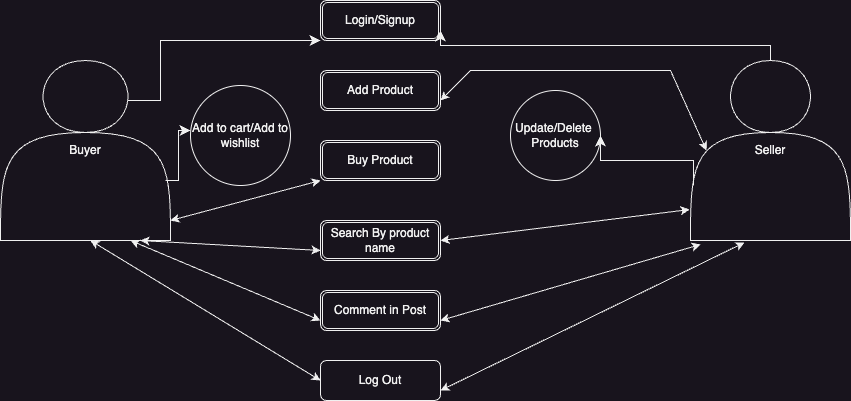

The diagram above was exported from draw.io. Its source (the exported page's mxGraphModel, read from the mxfile embedded in the PNG):
<mxGraphModel dx="954" dy="619" grid="1" gridSize="10" guides="1" tooltips="1" connect="1" arrows="1" fold="1" page="1" pageScale="1" pageWidth="850" pageHeight="1100" math="0" shadow="0">
  <root>
    <mxCell id="0" />
    <mxCell id="1" parent="0" />
    <mxCell id="rHBGGiMDtiqWTh4qlo04-6" value="Buyer" style="shape=actor;whiteSpace=wrap;html=1;" vertex="1" parent="1">
      <mxGeometry y="100" width="170" height="180" as="geometry" />
    </mxCell>
    <mxCell id="rHBGGiMDtiqWTh4qlo04-7" value="Seller" style="shape=actor;whiteSpace=wrap;html=1;" vertex="1" parent="1">
      <mxGeometry x="690" y="100" width="160" height="180" as="geometry" />
    </mxCell>
    <mxCell id="rHBGGiMDtiqWTh4qlo04-12" value="Add Product" style="shape=ext;double=1;rounded=1;whiteSpace=wrap;html=1;" vertex="1" parent="1">
      <mxGeometry x="320" y="110" width="120" height="40" as="geometry" />
    </mxCell>
    <mxCell id="rHBGGiMDtiqWTh4qlo04-15" value="Login/Signup" style="shape=ext;double=1;rounded=1;whiteSpace=wrap;html=1;" vertex="1" parent="1">
      <mxGeometry x="320" y="40" width="120" height="40" as="geometry" />
    </mxCell>
    <mxCell id="rHBGGiMDtiqWTh4qlo04-17" value="Buy Product" style="shape=ext;double=1;rounded=1;whiteSpace=wrap;html=1;" vertex="1" parent="1">
      <mxGeometry x="320" y="180" width="120" height="40" as="geometry" />
    </mxCell>
    <mxCell id="rHBGGiMDtiqWTh4qlo04-18" value="Search By product name" style="shape=ext;double=1;rounded=1;whiteSpace=wrap;html=1;" vertex="1" parent="1">
      <mxGeometry x="320" y="260" width="120" height="40" as="geometry" />
    </mxCell>
    <mxCell id="rHBGGiMDtiqWTh4qlo04-19" value="Comment in Post" style="shape=ext;double=1;rounded=1;whiteSpace=wrap;html=1;" vertex="1" parent="1">
      <mxGeometry x="320" y="330" width="120" height="40" as="geometry" />
    </mxCell>
    <mxCell id="rHBGGiMDtiqWTh4qlo04-25" value="" style="edgeStyle=elbowEdgeStyle;elbow=horizontal;endArrow=classic;html=1;curved=0;rounded=0;endSize=8;startSize=8;exitX=0.75;exitY=0.25;exitDx=0;exitDy=0;exitPerimeter=0;entryX=0;entryY=1;entryDx=0;entryDy=0;" edge="1" parent="1" source="rHBGGiMDtiqWTh4qlo04-6" target="rHBGGiMDtiqWTh4qlo04-15">
      <mxGeometry width="50" height="50" relative="1" as="geometry">
        <mxPoint x="160" y="140" as="sourcePoint" />
        <mxPoint x="300" y="60" as="targetPoint" />
        <Array as="points">
          <mxPoint x="160" y="150" />
          <mxPoint x="190" y="145" />
        </Array>
      </mxGeometry>
    </mxCell>
    <mxCell id="rHBGGiMDtiqWTh4qlo04-26" value="" style="edgeStyle=elbowEdgeStyle;elbow=vertical;endArrow=classic;html=1;curved=0;rounded=0;endSize=8;startSize=8;entryX=1;entryY=0.75;entryDx=0;entryDy=0;" edge="1" parent="1" source="rHBGGiMDtiqWTh4qlo04-7" target="rHBGGiMDtiqWTh4qlo04-15">
      <mxGeometry width="50" height="50" relative="1" as="geometry">
        <mxPoint x="710" y="110" as="sourcePoint" />
        <mxPoint x="460" y="70" as="targetPoint" />
      </mxGeometry>
    </mxCell>
    <mxCell id="rHBGGiMDtiqWTh4qlo04-30" value="Update/Delete&amp;nbsp;&lt;br&gt;Products" style="ellipse;whiteSpace=wrap;html=1;aspect=fixed;" vertex="1" parent="1">
      <mxGeometry x="510" y="130" width="90" height="90" as="geometry" />
    </mxCell>
    <mxCell id="rHBGGiMDtiqWTh4qlo04-31" value="Add to cart/Add to wishlist" style="ellipse;whiteSpace=wrap;html=1;aspect=fixed;" vertex="1" parent="1">
      <mxGeometry x="190" y="125" width="100" height="100" as="geometry" />
    </mxCell>
    <mxCell id="rHBGGiMDtiqWTh4qlo04-33" value="" style="edgeStyle=elbowEdgeStyle;elbow=horizontal;endArrow=classic;html=1;curved=0;rounded=0;endSize=8;startSize=8;" edge="1" parent="1">
      <mxGeometry width="50" height="50" relative="1" as="geometry">
        <mxPoint x="165" y="220" as="sourcePoint" />
        <mxPoint x="190" y="170" as="targetPoint" />
      </mxGeometry>
    </mxCell>
    <mxCell id="rHBGGiMDtiqWTh4qlo04-34" value="" style="edgeStyle=elbowEdgeStyle;elbow=vertical;endArrow=classic;html=1;curved=0;rounded=0;endSize=8;startSize=8;exitX=0.019;exitY=0.694;exitDx=0;exitDy=0;exitPerimeter=0;entryX=1;entryY=0.5;entryDx=0;entryDy=0;" edge="1" parent="1" source="rHBGGiMDtiqWTh4qlo04-7" target="rHBGGiMDtiqWTh4qlo04-30">
      <mxGeometry width="50" height="50" relative="1" as="geometry">
        <mxPoint x="650" y="210" as="sourcePoint" />
        <mxPoint x="640" y="130" as="targetPoint" />
      </mxGeometry>
    </mxCell>
    <mxCell id="rHBGGiMDtiqWTh4qlo04-39" value="" style="endArrow=classic;startArrow=classic;html=1;rounded=0;exitX=0;exitY=0.75;exitDx=0;exitDy=0;" edge="1" parent="1" source="rHBGGiMDtiqWTh4qlo04-18">
      <mxGeometry width="50" height="50" relative="1" as="geometry">
        <mxPoint x="90" y="330" as="sourcePoint" />
        <mxPoint x="140" y="280" as="targetPoint" />
      </mxGeometry>
    </mxCell>
    <mxCell id="rHBGGiMDtiqWTh4qlo04-40" value="" style="endArrow=classic;startArrow=classic;html=1;rounded=0;entryX=0;entryY=1;entryDx=0;entryDy=0;" edge="1" parent="1" target="rHBGGiMDtiqWTh4qlo04-17">
      <mxGeometry width="50" height="50" relative="1" as="geometry">
        <mxPoint x="170" y="260" as="sourcePoint" />
        <mxPoint x="210" y="220" as="targetPoint" />
      </mxGeometry>
    </mxCell>
    <mxCell id="rHBGGiMDtiqWTh4qlo04-41" value="" style="endArrow=classic;startArrow=classic;html=1;rounded=0;entryX=0.1;entryY=0.5;entryDx=0;entryDy=0;entryPerimeter=0;" edge="1" parent="1" target="rHBGGiMDtiqWTh4qlo04-7">
      <mxGeometry width="50" height="50" relative="1" as="geometry">
        <mxPoint x="440" y="140" as="sourcePoint" />
        <mxPoint x="580" y="310" as="targetPoint" />
        <Array as="points">
          <mxPoint x="470" y="110" />
          <mxPoint x="670" y="110" />
        </Array>
      </mxGeometry>
    </mxCell>
    <mxCell id="rHBGGiMDtiqWTh4qlo04-43" value="" style="endArrow=classic;startArrow=classic;html=1;rounded=0;exitX=0;exitY=0.75;exitDx=0;exitDy=0;" edge="1" parent="1" source="rHBGGiMDtiqWTh4qlo04-19">
      <mxGeometry width="50" height="50" relative="1" as="geometry">
        <mxPoint x="80" y="330" as="sourcePoint" />
        <mxPoint x="130" y="280" as="targetPoint" />
      </mxGeometry>
    </mxCell>
    <mxCell id="rHBGGiMDtiqWTh4qlo04-44" value="" style="endArrow=classic;startArrow=classic;html=1;rounded=0;entryX=-0.006;entryY=0.828;entryDx=0;entryDy=0;entryPerimeter=0;exitX=1;exitY=0.5;exitDx=0;exitDy=0;" edge="1" parent="1" source="rHBGGiMDtiqWTh4qlo04-18" target="rHBGGiMDtiqWTh4qlo04-7">
      <mxGeometry width="50" height="50" relative="1" as="geometry">
        <mxPoint x="450" y="300" as="sourcePoint" />
        <mxPoint x="500" y="250" as="targetPoint" />
      </mxGeometry>
    </mxCell>
    <mxCell id="rHBGGiMDtiqWTh4qlo04-45" value="" style="endArrow=classic;startArrow=classic;html=1;rounded=0;entryX=0.063;entryY=1.022;entryDx=0;entryDy=0;entryPerimeter=0;" edge="1" parent="1" target="rHBGGiMDtiqWTh4qlo04-7">
      <mxGeometry width="50" height="50" relative="1" as="geometry">
        <mxPoint x="440" y="360" as="sourcePoint" />
        <mxPoint x="490" y="310" as="targetPoint" />
      </mxGeometry>
    </mxCell>
    <mxCell id="rHBGGiMDtiqWTh4qlo04-46" value="Log Out" style="rounded=1;whiteSpace=wrap;html=1;" vertex="1" parent="1">
      <mxGeometry x="320" y="400" width="120" height="40" as="geometry" />
    </mxCell>
    <mxCell id="rHBGGiMDtiqWTh4qlo04-47" value="" style="endArrow=classic;startArrow=classic;html=1;rounded=0;exitX=0;exitY=0.5;exitDx=0;exitDy=0;" edge="1" parent="1" source="rHBGGiMDtiqWTh4qlo04-46">
      <mxGeometry width="50" height="50" relative="1" as="geometry">
        <mxPoint x="40" y="330" as="sourcePoint" />
        <mxPoint x="90" y="280" as="targetPoint" />
      </mxGeometry>
    </mxCell>
    <mxCell id="rHBGGiMDtiqWTh4qlo04-48" value="" style="endArrow=classic;startArrow=classic;html=1;rounded=0;entryX=0.338;entryY=1.011;entryDx=0;entryDy=0;entryPerimeter=0;" edge="1" parent="1" target="rHBGGiMDtiqWTh4qlo04-7">
      <mxGeometry width="50" height="50" relative="1" as="geometry">
        <mxPoint x="440" y="430" as="sourcePoint" />
        <mxPoint x="490" y="380" as="targetPoint" />
      </mxGeometry>
    </mxCell>
  </root>
</mxGraphModel>